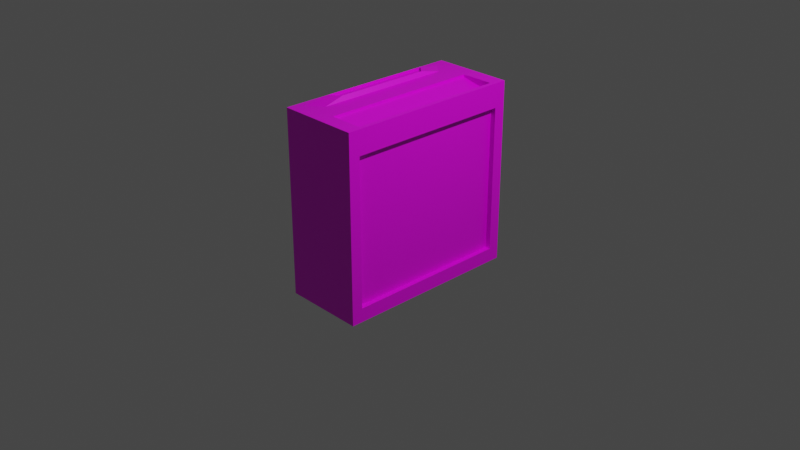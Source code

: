 # Source: amp.blend  (saved by Blender 2.82.7; exported with 4.5.12 LTS)
import bpy
from mathutils import Matrix  # noqa: F401  (used for matrix-valued properties, if any)

bpy.ops.wm.read_factory_settings(use_empty=True)
scene = bpy.context.scene
scene.name = 'Scene'

# ---- collections
col_collection = bpy.data.collections.new('Collection'); scene.collection.children.link(col_collection)

# ---- images (referenced by path relative to the original .blend; pixels are not part of the script)
import os
ASSET_DIR = os.environ.get("B2B_ASSET_DIR", "")  # directory of the original .blend (textures are referenced by path, not embedded)
HERE = os.path.dirname(os.path.abspath(__file__))  # packed textures are extracted next to this script under _unpacked/

def load_image(name, relpath, width, height, colorspace="sRGB"):
    """Load a texture the original file referenced (path relative to the .blend, or extracted next to this script)."""
    p = next((c for c in (os.path.join(HERE, relpath), os.path.join(ASSET_DIR, relpath)) if relpath and os.path.exists(c)), "")
    if p:
        img = bpy.data.images.load(p, check_existing=True)
        img.name = name
    else:  # same state as the original file: an image datablock whose file is absent (Cycles renders it pink)
        img = bpy.data.images.new(name, width, height)
        img.source = "FILE"
        img.filepath = "//" + (relpath or name)
    img.colorspace_settings.name = colorspace
    return img
img_untitled = load_image('Untitled', 'amp-texture.png', 1024, 1024, 'sRGB')

# ---- materials (node trees are filled in below, after node groups)
mat_material = bpy.data.materials.new('Material')
mat_material.alpha_threshold = 0.0
mat_material.use_transparent_shadow = False
mat_material.line_color = (0.0, 0.0, 0.0, 1.0)

# ---- material node trees
mat_material.use_nodes = True; mat_material.node_tree.nodes.clear()
_N = mat_material.node_tree.nodes; _L = mat_material.node_tree.links
n0 = _N.new('ShaderNodeOutputMaterial'); n0.name = 'Material Output'; n0.location = (300, 300)
n1 = _N.new('ShaderNodeBsdfPrincipled'); n1.name = 'Principled BSDF'; n1.location = (10, 300)
n1.distribution = 'GGX'
n1.subsurface_method = 'BURLEY'
n1.inputs[2].default_value = 0.4
n1.inputs[3].default_value = 1.45
n1.inputs[27].default_value = (0.0, 0.0, 0.0, 1.0)
n1.inputs[28].default_value = 1.0
n2 = _N.new('ShaderNodeTexImage'); n2.name = 'Image Texture'; n2.location = (-324, 256)
n2.image = img_untitled
_L.new(n1.outputs[0], n0.inputs[0])
_L.new(n2.outputs[0], n1.inputs[0])
n0.is_active_output = True

# ---- world
world_world = bpy.data.worlds.new('World'); scene.world = world_world
world_world.use_nodes = True; world_world.node_tree.nodes.clear()
_N = world_world.node_tree.nodes; _L = world_world.node_tree.links
n0 = _N.new('ShaderNodeOutputWorld'); n0.name = 'World Output'; n0.location = (300, 300)
n1 = _N.new('ShaderNodeBackground'); n1.name = 'Background'; n1.location = (10, 300)
n1.inputs[0].default_value = (0.05088, 0.05088, 0.05088, 1.0)
_L.new(n1.outputs[0], n0.inputs[0])
n0.is_active_output = True
world_world.color = (0.05088, 0.05088, 0.05088)
world_world.use_sun_shadow = False
world_world.sun_shadow_jitter_overblur = 0.0

# ---- cameras
cam_camera = bpy.data.cameras.new('Camera')
cam_camera.clip_end = 100.0
cam_camera.ortho_scale = 7.314

# ---- lights
light_light = bpy.data.lights.new('Light', 'POINT')
light_light.transmission_factor = 0.0
light_light.energy = 1000.0
light_light.shadow_soft_size = 0.1
light_light.shadow_maximum_resolution = 0.006
light_light.use_absolute_resolution = True

# ---- meshes
me_cube = bpy.data.meshes.new('Cube')
me_cube.from_pydata([(0.8904, 0.8438, 1.0), (1.0, 0.882, -0.8484), (0.8904, -0.8438, 1.0), (1.0, -0.882, -0.8484), (-0.4664, 0.7317, 1.0), (-1.0, -0.4031, -0.8577), (-0.4664, -0.7317, 1.0), (-1.0, -0.8677, -0.8577), (1.0, -0.882, 0.7405), (-0.8136, -0.8504, 1.0), (1.0, 0.882, 0.7405), (-0.8136, 0.8504, 1.0), (0.8824, -0.8438, 0.9062), (0.08603, -0.8438, 0.9747), (0.8824, 0.8438, 0.9062), (0.08603, 0.8438, 0.9747), (1.0, 1.0, 1.0), (1.0, 1.0, -1.0), (1.0, -1.0, 1.0), (1.0, -1.0, -1.0), (0.8771, 0.882, 0.7405), (0.8771, 0.882, -0.8484), (0.8771, -0.882, 0.7405), (0.8771, -0.882, -0.8484), (-1.0, -0.8677, -0.2397), (-1.0, -0.4031, -0.2397), (0.07803, -0.8438, 1.0), (0.07803, 0.8438, 1.0), (-0.7615, -0.5951, 1.048), (-0.7615, 0.5951, 1.048), (-0.5186, -0.5121, 1.048), (-0.5186, 0.5121, 1.048), (-0.7615, -0.5951, 1.023), (-0.7615, 0.5951, 1.023), (-0.5186, -0.5121, 1.023), (-0.5186, 0.5121, 1.023), (-1.0, 1.0, -1.0), (-1.0, -1.0, -1.0), (-1.0, -1.0, 1.0), (-1.0, 1.0, 1.0), (-0.7447, -0.4031, -0.7782), (-0.7447, -0.8677, -0.7782), (-0.7447, -0.8677, -0.4787), (-0.7447, -0.4031, -0.4787)], [], [(0, 27, 15, 14), (19, 18, 38, 37), (24, 25, 43, 42), (36, 17, 19, 37), (3, 1, 21, 23), (36, 39, 16, 17), (2, 26, 38, 18), (0, 2, 18, 16), (9, 6, 30, 28), (27, 0, 16, 39), (14, 15, 13, 12), (2, 0, 14, 12), (27, 26, 13, 15), (26, 2, 12, 13), (10, 1, 17, 16), (3, 8, 18, 19), (8, 10, 16, 18), (1, 3, 19, 17), (21, 20, 22, 23), (8, 3, 23, 22), (10, 8, 22, 20), (1, 10, 20, 21), (9, 11, 39, 38), (4, 6, 26, 27), (6, 9, 38, 26), (11, 4, 27, 39), (31, 29, 33, 35), (11, 9, 28, 29), (4, 11, 29, 31), (6, 4, 31, 30), (34, 35, 33, 32), (30, 31, 35, 34), (28, 30, 34, 32), (29, 28, 32, 33), (7, 5, 36, 37), (24, 7, 37, 38), (5, 25, 39, 36), (25, 24, 38, 39), (41, 42, 43, 40), (7, 24, 42, 41), (25, 5, 40, 43), (5, 7, 41, 40)])
_uv = me_cube.uv_layers.new(name='UVMap')
_uv.uv.foreach_set('vector', [0.6445, 0.5195, 0.8555, 0.5195, 0.8555, 0.5195, 0.6445, 0.5195, 0.375, 0.75, 0.625, 0.75, 0.625, 1.0, 0.375, 1.0, 0.6018, 0.02324, 0.6018, 0.2268, 0.6018, 0.2268, 0.6018, 0.02324, 0.125, 0.5, 0.375, 0.5, 0.375, 0.75, 0.125, 0.75, 0.3897, 0.7353, 0.3897, 0.5147, 0.3897, 0.5147, 0.3897, 0.7353, 0.375, 0.25, 0.625, 0.25, 0.625, 0.5, 0.375, 0.5, 0.6445, 0.7305, 0.8555, 0.7305, 0.875, 0.75, 0.625, 0.75, 0.6445, 0.5195, 0.6445, 0.7305, 0.625, 0.75, 0.625, 0.5, 0.8727, 0.7313, 0.8578, 0.7165, 0.8578, 0.7165, 0.8727, 0.7313, 0.8555, 0.5195, 0.6445, 0.5195, 0.625, 0.5, 0.875, 0.5, 0.6445, 0.5195, 0.8555, 0.5195, 0.8555, 0.7305, 0.6445, 0.7305, 0.6445, 0.7305, 0.6445, 0.5195, 0.6445, 0.5195, 0.6445, 0.7305, 0.8555, 0.5195, 0.8555, 0.7305, 0.8555, 0.7305, 0.8555, 0.5195, 0.8555, 0.7305, 0.6445, 0.7305, 0.6445, 0.7305, 0.8555, 0.7305, 0.6103, 0.5147, 0.3897, 0.5147, 0.375, 0.5, 0.625, 0.5, 0.3897, 0.7353, 0.6103, 0.7353, 0.625, 0.75, 0.375, 0.75, 0.6103, 0.7353, 0.6103, 0.5147, 0.625, 0.5, 0.625, 0.75, 0.3897, 0.5147, 0.3897, 0.7353, 0.375, 0.75, 0.375, 0.5, 0.3897, 0.5147, 0.6103, 0.5147, 0.6103, 0.7353, 0.3897, 0.7353, 0.6103, 0.7353, 0.3897, 0.7353, 0.3897, 0.7353, 0.6103, 0.7353, 0.6103, 0.5147, 0.6103, 0.7353, 0.6103, 0.7353, 0.6103, 0.5147, 0.3897, 0.5147, 0.6103, 0.5147, 0.6103, 0.5147, 0.3897, 0.5147, 0.8727, 0.7313, 0.8727, 0.5187, 0.875, 0.5, 0.875, 0.75, 0.8578, 0.5335, 0.8578, 0.7165, 0.8555, 0.7305, 0.8555, 0.5195, 0.8578, 0.7165, 0.8727, 0.7313, 0.875, 0.75, 0.8555, 0.7305, 0.8727, 0.5187, 0.8578, 0.5335, 0.8555, 0.5195, 0.875, 0.5, 0.8578, 0.5335, 0.8727, 0.5187, 0.8727, 0.5187, 0.8578, 0.5335, 0.8727, 0.5187, 0.8727, 0.7313, 0.8727, 0.7313, 0.8727, 0.5187, 0.8578, 0.5335, 0.8727, 0.5187, 0.8727, 0.5187, 0.8578, 0.5335, 0.8578, 0.7165, 0.8578, 0.5335, 0.8578, 0.5335, 0.8578, 0.7165, 0.8578, 0.7165, 0.8578, 0.5335, 0.8727, 0.5187, 0.8727, 0.7313, 0.8578, 0.7165, 0.8578, 0.5335, 0.8578, 0.5335, 0.8578, 0.7165, 0.8727, 0.7313, 0.8578, 0.7165, 0.8578, 0.7165, 0.8727, 0.7313, 0.8727, 0.5187, 0.8727, 0.7313, 0.8727, 0.7313, 0.8727, 0.5187, 0.3982, 0.02324, 0.3982, 0.2268, 0.375, 0.25, 0.375, 0.0, 0.6018, 0.02324, 0.3982, 0.02324, 0.375, 0.0, 0.625, 0.0, 0.3982, 0.2268, 0.6018, 0.2268, 0.625, 0.25, 0.375, 0.25, 0.6018, 0.2268, 0.6018, 0.02324, 0.625, 0.0, 0.625, 0.25, 0.3982, 0.02324, 0.6018, 0.02324, 0.6018, 0.2268, 0.3982, 0.2268, 0.3982, 0.02324, 0.6018, 0.02324, 0.6018, 0.02324, 0.3982, 0.02324, 0.6018, 0.2268, 0.3982, 0.2268, 0.3982, 0.2268, 0.6018, 0.2268, 0.3982, 0.2268, 0.3982, 0.02324, 0.3982, 0.02324, 0.3982, 0.2268])
me_cube.materials.append(mat_material)
me_cube.use_remesh_preserve_volume = False
me_cube.use_remesh_preserve_attributes = False
me_cube.use_mirror_vertex_groups = False
me_cube.update()

# ---- objects
ob_cube = bpy.data.objects.new('Cube', me_cube)
ob_light = bpy.data.objects.new('Light', light_light)
ob_camera = bpy.data.objects.new('Camera', cam_camera)

# ---- transforms, parenting, visibility, modifiers, constraints
ob_cube.location = (0.0, 0.0, 0.3445)
ob_cube.scale = (0.4395, 1.02, 0.9935)
ob_cube.lock_rotations_4d = False
ob_cube.empty_display_type = 'ARROWS'
ob_cube.lineart.crease_threshold = 0.0
ob_light.location = (4.076, 1.005, 5.904)
ob_light.rotation_euler = (0.6503, 0.05522, 1.866)
ob_light.lock_rotations_4d = False
ob_light.empty_display_type = 'ARROWS'
ob_light.color = (0.0, 0.0, 0.0, 0.0)
ob_light.lineart.crease_threshold = 0.0
ob_camera.location = (7.359, -6.926, 4.958)
ob_camera.rotation_euler = (1.109, 0.0, 0.8149)
ob_camera.lock_rotations_4d = False
ob_camera.empty_display_type = 'ARROWS'
ob_camera.color = (0.0, 0.0, 0.0, 0.0)
ob_camera.display_type = 'WIRE'
ob_camera.lineart.crease_threshold = 0.0

# ---- collection membership
col_collection.objects.link(ob_cube)
col_collection.objects.link(ob_light)
col_collection.objects.link(ob_camera)

# ---- scene / render settings (as saved in the file)
scene.camera = ob_camera
scene.frame_start = 1; scene.frame_end = 250; scene.frame_set(1)
scene.render.engine = 'BLENDER_EEVEE_NEXT'
scene.cycles.use_denoising = False
scene.cycles.samples = 128
scene.cycles.sampling_pattern = 'TABULATED_SOBOL'
scene.cycles.use_adaptive_sampling = False
scene.cycles.use_light_tree = False
scene.view_settings.view_transform = 'Filmic'
bpy.context.view_layer.update()
